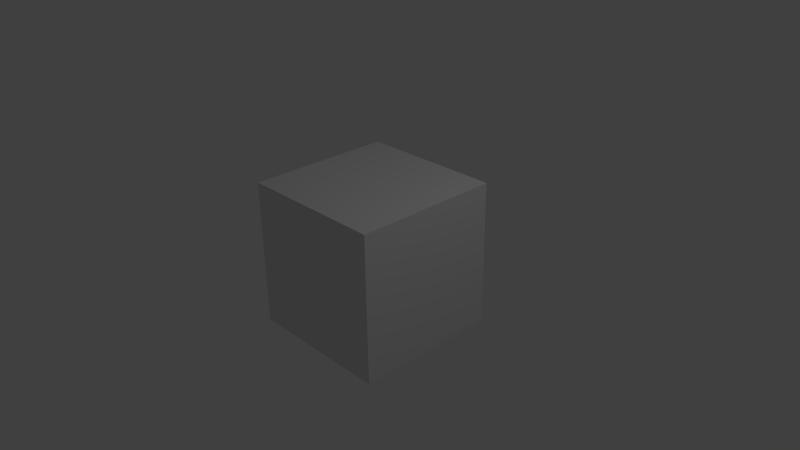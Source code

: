 # Source: Simple_Scene_263_x32.blend  (saved by Blender 2.63.0; exported with 4.5.12 LTS)
import bpy
from mathutils import Matrix  # noqa: F401  (used for matrix-valued properties, if any)

bpy.ops.wm.read_factory_settings(use_empty=True)
scene = bpy.context.scene
scene.name = 'Scene'

# ---- collections
col_collection_1 = bpy.data.collections.new('Collection 1'); scene.collection.children.link(col_collection_1)

# ---- materials (node trees are filled in below, after node groups)
mat_material = bpy.data.materials.new('Material')
mat_material.alpha_threshold = 0.0
mat_material.use_transparent_shadow = False
mat_material.roughness = 0.5
mat_material.line_color = (0.0, 0.0, 0.0, 1.0)

# ---- material node trees

# ---- world
world_world = bpy.data.worlds.new('World'); scene.world = world_world
world_world.color = (0.05088, 0.05088, 0.05088)
world_world.use_sun_shadow = False
world_world.sun_shadow_jitter_overblur = 0.0
world_world.cycles.sampling_method = 'MANUAL'
world_world.cycles.sample_map_resolution = 256

# ---- cameras
cam_camera = bpy.data.cameras.new('Camera')
cam_camera.clip_end = 100.0
cam_camera.lens = 35.0
cam_camera.sensor_width = 32.0
cam_camera.sensor_height = 18.0
cam_camera.ortho_scale = 7.314
cam_camera.dof.focus_distance = 0.0
cam_camera.dof.aperture_fstop = 128.0

# ---- lights
light_lamp = bpy.data.lights.new('Lamp', 'POINT')
light_lamp.transmission_factor = 0.0
light_lamp.cutoff_distance = 30.0
light_lamp.energy = 100.0
light_lamp.shadow_buffer_clip_start = 1.001
light_lamp.shadow_soft_size = 1.0
light_lamp.shadow_maximum_resolution = 0.006
light_lamp.use_absolute_resolution = True
light_lamp.cycles.use_multiple_importance_sampling = False

# ---- meshes
me_cube = bpy.data.meshes.new('Cube')
me_cube.from_pydata([(1.0, 1.0, -1.0), (1.0, -1.0, -1.0), (-1.0, -1.0, -1.0), (-1.0, 1.0, -1.0), (1.0, 1.0, 1.0), (1.0, -1.0, 1.0), (-1.0, -1.0, 1.0), (-1.0, 1.0, 1.0)], [], [(0, 1, 2, 3), (4, 7, 6, 5), (0, 4, 5, 1), (1, 5, 6, 2), (2, 6, 7, 3), (4, 0, 3, 7)])
me_cube.materials.append(mat_material)
me_cube.use_remesh_preserve_volume = False
me_cube.use_remesh_preserve_attributes = False
me_cube.use_mirror_vertex_groups = False
me_cube.update()

# ---- objects
ob_cube = bpy.data.objects.new('Cube', me_cube)
ob_lamp = bpy.data.objects.new('Lamp', light_lamp)
ob_camera = bpy.data.objects.new('Camera', cam_camera)

# ---- transforms, parenting, visibility, modifiers, constraints
ob_cube.location = (0.0, 0.0, 0.0)
ob_cube.lock_rotations_4d = False
ob_cube.empty_display_type = 'ARROWS'
ob_cube.lineart.crease_threshold = 0.0
ob_lamp.location = (4.076, 1.005, 5.904)
ob_lamp.rotation_euler = (0.6503, 0.05522, 1.866)
ob_lamp.lock_rotations_4d = False
ob_lamp.empty_display_type = 'ARROWS'
ob_lamp.color = (0.0, 0.0, 0.0, 0.0)
ob_lamp.lineart.crease_threshold = 0.0
ob_camera.location = (7.481, -6.508, 5.344)
ob_camera.rotation_euler = (1.109, 0.01082, 0.8149)
ob_camera.lock_rotations_4d = False
ob_camera.empty_display_type = 'ARROWS'
ob_camera.color = (0.0, 0.0, 0.0, 0.0)
ob_camera.display_type = 'WIRE'
ob_camera.lineart.crease_threshold = 0.0

# ---- collection membership
col_collection_1.objects.link(ob_cube)
col_collection_1.objects.link(ob_lamp)
col_collection_1.objects.link(ob_camera)

# ---- scene / render settings (as saved in the file)
scene.camera = ob_camera
scene.frame_start = 1; scene.frame_end = 250; scene.frame_set(1)
scene.render.engine = 'BLENDER_EEVEE_NEXT'
scene.render.image_settings.color_mode = 'RGB'
scene.render.image_settings.compression = 90
scene.render.resolution_percentage = 50
scene.render.dither_intensity = 0.0
scene.render.bake_margin = 2
scene.render.bake_bias = 0.0
scene.cycles.use_denoising = False
scene.cycles.samples = 10
scene.cycles.sampling_pattern = 'TABULATED_SOBOL'
scene.cycles.light_sampling_threshold = 0.0
scene.cycles.use_adaptive_sampling = False
scene.cycles.use_light_tree = False
scene.cycles.blur_glossy = 0.0
scene.cycles.volume_bounces = 1
scene.cycles.pixel_filter_type = 'GAUSSIAN'
scene.cycles.sample_clamp_indirect = 0.0
scene.view_settings.view_transform = 'Standard'
bpy.context.view_layer.update()
